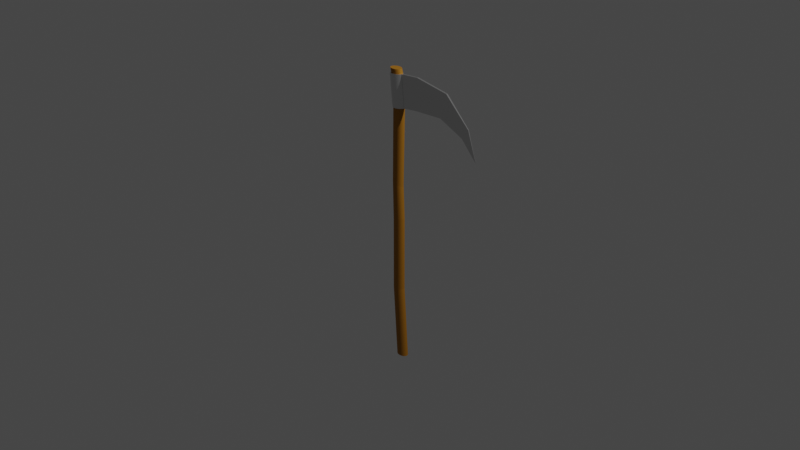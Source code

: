 # Source: scythe.blend  (saved by Blender 3.1.7; exported with 4.5.12 LTS)
import bpy
from mathutils import Matrix  # noqa: F401  (used for matrix-valued properties, if any)

bpy.ops.wm.read_factory_settings(use_empty=True)
scene = bpy.context.scene
scene.name = 'Scene'

# ---- collections
col_collection = bpy.data.collections.new('Collection'); scene.collection.children.link(col_collection)

# ---- materials (node trees are filled in below, after node groups)
mat_material_001 = bpy.data.materials.new('Material.001')
mat_material_001.use_transparent_shadow = False
mat_material_002 = bpy.data.materials.new('Material.002')
mat_material_002.use_transparent_shadow = False

# ---- material node trees
mat_material_001.use_nodes = True; mat_material_001.node_tree.nodes.clear()
_N = mat_material_001.node_tree.nodes; _L = mat_material_001.node_tree.links
n0 = _N.new('ShaderNodeBsdfPrincipled'); n0.name = 'Principled BSDF'; n0.location = (10, 300)
n0.distribution = 'GGX'
n0.subsurface_method = 'RANDOM_WALK_SKIN'
n0.inputs[0].default_value = (0.6843, 0.6843, 0.6843, 1.0)
n0.inputs[1].default_value = 0.8568
n0.inputs[2].default_value = 0.1045
n0.inputs[3].default_value = 1.45
n0.inputs[13].default_value = 0.8773
n0.inputs[14].default_value = (0.9778, 0.9778, 0.9778, 1.0)
n0.inputs[27].default_value = (0.0, 0.0, 0.0, 1.0)
n0.inputs[28].default_value = 1.0
n1 = _N.new('ShaderNodeOutputMaterial'); n1.name = 'Material Output'; n1.location = (300, 300)
_L.new(n0.outputs[0], n1.inputs[0])
n1.is_active_output = True
mat_material_002.use_nodes = True; mat_material_002.node_tree.nodes.clear()
_N = mat_material_002.node_tree.nodes; _L = mat_material_002.node_tree.links
n0 = _N.new('ShaderNodeBsdfPrincipled'); n0.name = 'Principled BSDF'; n0.location = (10, 300)
n0.distribution = 'GGX'
n0.subsurface_method = 'RANDOM_WALK_SKIN'
n0.inputs[0].default_value = (0.3695, 0.1521, 0.003002, 1.0)
n0.inputs[2].default_value = 0.7477
n0.inputs[3].default_value = 1.45
n0.inputs[27].default_value = (0.0, 0.0, 0.0, 1.0)
n0.inputs[28].default_value = 1.0
n1 = _N.new('ShaderNodeOutputMaterial'); n1.name = 'Material Output'; n1.location = (300, 300)
_L.new(n0.outputs[0], n1.inputs[0])
n1.is_active_output = True

# ---- world
world_world = bpy.data.worlds.new('World'); scene.world = world_world
world_world.use_nodes = True; world_world.node_tree.nodes.clear()
_N = world_world.node_tree.nodes; _L = world_world.node_tree.links
n0 = _N.new('ShaderNodeOutputWorld'); n0.name = 'World Output'; n0.location = (300, 300)
n1 = _N.new('ShaderNodeBackground'); n1.name = 'Background'; n1.location = (10, 300)
n1.inputs[0].default_value = (0.05088, 0.05088, 0.05088, 1.0)
_L.new(n1.outputs[0], n0.inputs[0])
n0.is_active_output = True
world_world.color = (0.05088, 0.05088, 0.05088)
world_world.use_sun_shadow = False
world_world.sun_shadow_jitter_overblur = 0.0

# ---- cameras
cam_camera = bpy.data.cameras.new('Camera')
cam_camera.clip_end = 100.0
cam_camera.ortho_scale = 7.314

# ---- lights
light_light = bpy.data.lights.new('Light', 'POINT')
light_light.transmission_factor = 0.0
light_light.energy = 1000.0
light_light.shadow_soft_size = 0.1
light_light.shadow_maximum_resolution = 0.006
light_light.use_absolute_resolution = True

# ---- meshes
me_cylinder = bpy.data.meshes.new('Cylinder')
me_cylinder.from_pydata([(0.05414, 0.04678, -1.589), (-0.04084, 0.04678, 1.589), (0.06708, 0.04588, -1.589), (-0.0279, 0.04588, 1.589), (0.07953, 0.04322, -1.589), (-0.01545, 0.04322, 1.589), (0.091, 0.0389, -1.589), (-0.003977, 0.0389, 1.589), (0.1011, 0.03308, -1.589), (0.006078, 0.03308, 1.589), (0.1093, 0.02599, -1.589), (0.01433, 0.02599, 1.589), (0.1154, 0.0179, -1.589), (0.02046, 0.0179, 1.589), (0.1192, 0.009126, -1.589), (0.02424, 0.009126, 1.589), (0.1205, -2.045e-09, -1.589), (0.02551, -2.045e-09, 1.589), (0.1192, -0.009126, -1.589), (0.02424, -0.009126, 1.589), (0.1154, -0.0179, -1.589), (0.02046, -0.0179, 1.589), (0.1093, -0.02599, -1.589), (0.01433, -0.02599, 1.589), (0.1011, -0.03308, -1.589), (0.006078, -0.03308, 1.589), (0.091, -0.0389, -1.589), (-0.003977, -0.0389, 1.589), (0.07953, -0.04322, -1.589), (-0.01545, -0.04322, 1.589), (0.06708, -0.04588, -1.589), (-0.0279, -0.04588, 1.589), (0.05414, -0.04678, -1.589), (-0.04084, -0.04678, 1.589), (0.04119, -0.04588, -1.589), (-0.05379, -0.04588, 1.589), (0.02875, -0.04322, -1.589), (-0.06623, -0.04322, 1.589), (0.01727, -0.0389, -1.589), (-0.07771, -0.0389, 1.589), (0.007219, -0.03308, -1.589), (-0.08776, -0.03308, 1.589), (-0.001033, -0.02599, -1.589), (-0.09601, -0.02599, 1.589), (-0.007165, -0.0179, -1.589), (-0.1021, -0.0179, 1.589), (-0.01094, -0.009126, -1.589), (-0.1059, -0.009126, 1.589), (-0.01222, 5.578e-10, -1.589), (-0.1072, 5.578e-10, 1.589), (-0.01094, 0.009126, -1.589), (-0.1059, 0.009126, 1.589), (-0.007165, 0.0179, -1.589), (-0.1021, 0.0179, 1.589), (-0.001033, 0.02599, -1.589), (-0.09601, 0.02599, 1.589), (0.007219, 0.03308, -1.589), (-0.08776, 0.03308, 1.589), (0.01727, 0.0389, -1.589), (-0.07771, 0.0389, 1.589), (0.02875, 0.04322, -1.589), (-0.06623, 0.04322, 1.589), (0.04119, 0.04588, -1.589), (-0.05379, 0.04588, 1.589), (7.486e-12, 0.04678, -6.883e-11), (0.01264, 0.04588, 0.002783), (0.0248, 0.04322, 0.005459), (0.036, 0.0389, 0.007925), (0.04582, 0.03308, 0.01009), (0.05388, 0.02599, 0.01186), (0.05987, 0.0179, 0.01318), (0.06356, 0.009126, 0.01399), (0.0648, -2.045e-09, 0.01427), (0.06356, -0.009126, 0.01399), (0.05987, -0.0179, 0.01318), (0.05388, -0.02599, 0.01186), (0.04582, -0.03308, 0.01009), (0.036, -0.0389, 0.007925), (0.0248, -0.04322, 0.005459), (0.01264, -0.04588, 0.002783), (-5.658e-09, -0.04678, -1.316e-09), (-0.01264, -0.04588, -0.002783), (-0.0248, -0.04322, -0.005459), (-0.036, -0.0389, -0.007925), (-0.04582, -0.03308, -0.01009), (-0.05388, -0.02599, -0.01186), (-0.05987, -0.0179, -0.01318), (-0.06356, -0.009126, -0.01399), (-0.0648, 5.578e-10, -0.01427), (-0.06356, 0.009126, -0.01399), (-0.05987, 0.0179, -0.01318), (-0.05388, 0.02599, -0.01186), (-0.04582, 0.03308, -0.01009), (-0.036, 0.0389, -0.007925), (-0.0248, 0.04322, -0.005459), (-0.01264, 0.04588, -0.002783), (-1.891e-08, 0.04678, 1.201), (0.0129, 0.04588, 1.202), (0.02531, 0.04322, 1.203), (0.03675, 0.0389, 1.204), (0.04677, 0.03308, 1.205), (0.055, 0.02599, 1.206), (0.06111, 0.0179, 1.206), (0.06487, 0.009126, 1.207), (0.06614, -2.045e-09, 1.207), (0.06487, -0.009126, 1.207), (0.06111, -0.0179, 1.206), (0.055, -0.02599, 1.206), (0.04677, -0.03308, 1.205), (0.03675, -0.0389, 1.204), (0.02531, -0.04322, 1.203), (0.0129, -0.04588, 1.202), (-2.469e-08, -0.04678, 1.201), (-0.0129, -0.04588, 1.2), (-0.02531, -0.04322, 1.199), (-0.03675, -0.0389, 1.198), (-0.04677, -0.03308, 1.198), (-0.055, -0.02599, 1.197), (-0.06111, -0.0179, 1.196), (-0.06487, -0.009126, 1.196), (-0.06614, 5.578e-10, 1.196), (-0.06487, 0.009126, 1.196), (-0.06111, 0.0179, 1.196), (-0.055, 0.02599, 1.197), (-0.04677, 0.03308, 1.198), (-0.03675, 0.0389, 1.198), (-0.02531, 0.04322, 1.199), (-0.0129, 0.04588, 1.2), (0.01293, 0.04588, -0.7938), (0.02537, 0.04322, -0.7932), (0.03683, 0.0389, -0.7927), (0.04687, 0.03308, -0.7922), (0.05511, 0.02599, -0.7919), (0.06124, 0.0179, -0.7916), (0.06501, 0.009126, -0.7914), (0.06629, -2.045e-09, -0.7914), (0.06501, -0.009126, -0.7914), (0.06124, -0.0179, -0.7916), (0.05511, -0.02599, -0.7919), (0.04687, -0.03308, -0.7922), (0.03683, -0.0389, -0.7927), (0.02537, -0.04322, -0.7932), (0.01293, -0.04588, -0.7938), (4.959e-09, -0.04678, -0.7944), (-0.01293, -0.04588, -0.795), (-0.02537, -0.04322, -0.7955), (-0.03683, -0.0389, -0.796), (-0.04687, -0.03308, -0.7965), (-0.05511, -0.02599, -0.7969), (-0.06124, -0.0179, -0.7972), (-0.06501, -0.009126, -0.7973), (-0.06629, 5.578e-10, -0.7974), (-0.06501, 0.009126, -0.7973), (-0.06124, 0.0179, -0.7972), (-0.05511, 0.02599, -0.7969), (-0.04687, 0.03308, -0.7965), (-0.03683, 0.0389, -0.796), (-0.02537, 0.04322, -0.7955), (-0.01293, 0.04588, -0.795), (1.075e-08, 0.04678, -0.7944), (-0.0006459, 0.04588, 0.3924), (0.01092, 0.04322, 0.3878), (0.02157, 0.0389, 0.3835), (0.03091, 0.03308, 0.3798), (0.03858, 0.02599, 0.3767), (0.04427, 0.0179, 0.3745), (0.04778, 0.009126, 0.3731), (0.04896, -2.045e-09, 0.3726), (0.04778, -0.009126, 0.3731), (0.04427, -0.0179, 0.3745), (0.03858, -0.02599, 0.3767), (0.03091, -0.03308, 0.3798), (0.02157, -0.0389, 0.3835), (0.01092, -0.04322, 0.3878), (-0.0006459, -0.04588, 0.3924), (-0.01267, -0.04678, 0.3972), (-0.02469, -0.04588, 0.402), (-0.03626, -0.04322, 0.4066), (-0.04691, -0.0389, 0.4108), (-0.05625, -0.03308, 0.4146), (-0.06392, -0.02599, 0.4176), (-0.06961, -0.0179, 0.4199), (-0.07312, -0.009126, 0.4213), (-0.0743, 5.578e-10, 0.4218), (-0.07312, 0.009126, 0.4213), (-0.06961, 0.0179, 0.4199), (-0.06392, 0.02599, 0.4176), (-0.05625, 0.03308, 0.4146), (-0.04691, 0.0389, 0.4108), (-0.03626, 0.04322, 0.4066), (-0.02469, 0.04588, 0.402), (-0.01267, 0.04678, 0.3972), (-0.02789, 0.04678, 1.541), (-0.01497, 0.04588, 1.541), (-0.002541, 0.04322, 1.542), (0.008913, 0.0389, 1.542), (0.01895, 0.03308, 1.543), (0.02719, 0.02599, 1.543), (0.03331, 0.0179, 1.543), (0.03708, 0.009126, 1.544), (0.03836, -2.045e-09, 1.544), (0.03708, -0.009126, 1.544), (0.03331, -0.0179, 1.543), (0.02719, -0.02599, 1.543), (0.01895, -0.03308, 1.543), (0.008913, -0.0389, 1.542), (-0.002541, -0.04322, 1.542), (-0.01497, -0.04588, 1.541), (-0.02789, -0.04678, 1.541), (-0.04082, -0.04588, 1.54), (-0.05325, -0.04322, 1.54), (-0.0647, -0.0389, 1.54), (-0.07474, -0.03308, 1.539), (-0.08298, -0.02599, 1.539), (-0.0891, -0.0179, 1.539), (-0.09287, -0.009126, 1.538), (-0.09414, 5.578e-10, 1.538), (-0.09287, 0.009126, 1.538), (-0.0891, 0.0179, 1.539), (-0.08298, 0.02599, 1.539), (-0.07474, 0.03308, 1.539), (-0.0647, 0.0389, 1.54), (-0.05325, 0.04322, 1.54), (-0.04082, 0.04588, 1.54), (-0.01511, 0.05238, 1.541), (0.01671, 0.05238, 1.202), (-0.0009249, 0.04934, 1.542), (0.03087, 0.04934, 1.203), (0.01215, 0.04441, 1.542), (0.04393, 0.04441, 1.204), (0.02361, 0.03776, 1.543), (0.05537, 0.03776, 1.205), (0.03302, 0.02967, 1.543), (0.06476, 0.02967, 1.206), (0.04001, 0.02044, 1.543), (0.07174, 0.02044, 1.206), (0.04431, 0.01042, 1.544), (0.07604, 0.01042, 1.207), (0.04577, -2.499e-09, 1.544), (0.07749, -2.499e-09, 1.207), (0.04431, -0.01042, 1.544), (0.07604, -0.01042, 1.207), (0.04001, -0.02044, 1.543), (0.07174, -0.02044, 1.206), (0.03302, -0.02967, 1.543), (0.06476, -0.02967, 1.206), (0.02361, -0.03776, 1.543), (0.05537, -0.03776, 1.205), (0.01215, -0.04441, 1.542), (0.04393, -0.04441, 1.204), (-0.0009249, -0.04934, 1.542), (0.03087, -0.04934, 1.203), (-0.01511, -0.05238, 1.541), (0.01671, -0.05238, 1.202), (-0.02987, -0.05341, 1.541), (0.001976, -0.05341, 1.201), (-0.04462, -0.05238, 1.54), (-0.01276, -0.05238, 1.2), (-0.05881, -0.04934, 1.54), (-0.02692, -0.04934, 1.199), (-0.07189, -0.04441, 1.54), (-0.03998, -0.04441, 1.198), (-0.08335, -0.03776, 1.539), (-0.05142, -0.03776, 1.198), (-0.09276, -0.02967, 1.539), (-0.06081, -0.02967, 1.197), (-0.09975, -0.02044, 1.539), (-0.06779, -0.02044, 1.196), (-0.1041, -0.01042, 1.538), (-0.07209, -0.01042, 1.196), (-0.1055, 4.719e-10, 1.538), (-0.07354, 4.719e-10, 1.196), (-0.1041, 0.01042, 1.538), (-0.07209, 0.01042, 1.196), (-0.09975, 0.02044, 1.539), (-0.06779, 0.02044, 1.196), (-0.09276, 0.02967, 1.539), (-0.06081, 0.02967, 1.197), (-0.08335, 0.03776, 1.539), (-0.05142, 0.03776, 1.198), (-0.07189, 0.04441, 1.54), (-0.03998, 0.04441, 1.198), (-0.05881, 0.04934, 1.54), (-0.02692, 0.04934, 1.199), (-0.04462, 0.05238, 1.54), (-0.01276, 0.05238, 1.2), (0.001976, 0.05341, 1.201), (-0.02987, 0.05341, 1.541), (0.2531, 0.01042, 1.561), (0.2314, 0.002877, 1.223), (0.2546, -1.2e-08, 1.561), (0.2328, -2.233e-08, 1.223), (0.2531, -0.01042, 1.561), (0.2314, -0.002877, 1.223), (-0.1186, -0.01042, 1.525), (-0.08664, -0.01042, 1.207), (-0.1201, 4.719e-10, 1.525), (-0.08809, 4.719e-10, 1.207), (-0.1186, 0.01042, 1.525), (-0.08664, 0.01042, 1.207), (0.6382, 0.008416, 1.5), (0.5601, 0.002324, 1.238), (0.6393, -2.374e-08, 1.5), (0.5612, -2.557e-08, 1.238), (0.6382, -0.008416, 1.5), (0.5601, -0.002324, 1.238), (0.9207, 0.004122, 1.226), (0.8423, 0.001138, 1.117), (0.9212, -3.368e-08, 1.226), (0.8428, -2.831e-08, 1.117), (0.9207, -0.004123, 1.226), (0.8423, -0.001138, 1.117), (1.018, 0.0005002, 0.9358), (1.015, 0.0001381, 0.9301), (1.018, -4.048e-08, 0.9358), (1.015, -3.019e-08, 0.93), (1.018, -0.0005003, 0.9358), (1.015, -0.0001381, 0.9301)], [], [(192, 1, 3, 193), (193, 3, 5, 194), (194, 5, 7, 195), (195, 7, 9, 196), (196, 9, 11, 197), (197, 11, 13, 198), (198, 13, 15, 199), (199, 15, 17, 200), (200, 17, 19, 201), (201, 19, 21, 202), (202, 21, 23, 203), (203, 23, 25, 204), (204, 25, 27, 205), (205, 27, 29, 206), (206, 29, 31, 207), (207, 31, 33, 208), (208, 33, 35, 209), (209, 35, 37, 210), (210, 37, 39, 211), (211, 39, 41, 212), (212, 41, 43, 213), (213, 43, 45, 214), (214, 45, 47, 215), (215, 47, 49, 216), (216, 49, 51, 217), (217, 51, 53, 218), (218, 53, 55, 219), (219, 55, 57, 220), (220, 57, 59, 221), (221, 59, 61, 222), (3, 1, 63, 61, 59, 57, 55, 53, 51, 49, 47, 45, 43, 41, 39, 37, 35, 33, 31, 29, 27, 25, 23, 21, 19, 17, 15, 13, 11, 9, 7, 5), (222, 61, 63, 223), (223, 63, 1, 192), (0, 2, 4, 6, 8, 10, 12, 14, 16, 18, 20, 22, 24, 26, 28, 30, 32, 34, 36, 38, 40, 42, 44, 46, 48, 50, 52, 54, 56, 58, 60, 62), (158, 95, 64, 159), (157, 94, 95, 158), (156, 93, 94, 157), (155, 92, 93, 156), (154, 91, 92, 155), (153, 90, 91, 154), (152, 89, 90, 153), (151, 88, 89, 152), (150, 87, 88, 151), (149, 86, 87, 150), (148, 85, 86, 149), (147, 84, 85, 148), (146, 83, 84, 147), (145, 82, 83, 146), (144, 81, 82, 145), (143, 80, 81, 144), (142, 79, 80, 143), (141, 78, 79, 142), (140, 77, 78, 141), (139, 76, 77, 140), (138, 75, 76, 139), (137, 74, 75, 138), (136, 73, 74, 137), (135, 72, 73, 136), (134, 71, 72, 135), (133, 70, 71, 134), (132, 69, 70, 133), (131, 68, 69, 132), (130, 67, 68, 131), (129, 66, 67, 130), (128, 65, 66, 129), (159, 64, 65, 128), (190, 127, 96, 191), (189, 126, 127, 190), (188, 125, 126, 189), (187, 124, 125, 188), (186, 123, 124, 187), (185, 122, 123, 186), (184, 121, 122, 185), (183, 120, 121, 184), (182, 119, 120, 183), (181, 118, 119, 182), (180, 117, 118, 181), (179, 116, 117, 180), (178, 115, 116, 179), (177, 114, 115, 178), (176, 113, 114, 177), (175, 112, 113, 176), (174, 111, 112, 175), (173, 110, 111, 174), (172, 109, 110, 173), (171, 108, 109, 172), (170, 107, 108, 171), (169, 106, 107, 170), (168, 105, 106, 169), (167, 104, 105, 168), (166, 103, 104, 167), (165, 102, 103, 166), (164, 101, 102, 165), (163, 100, 101, 164), (162, 99, 100, 163), (161, 98, 99, 162), (160, 97, 98, 161), (191, 96, 97, 160), (0, 159, 128, 2), (2, 128, 129, 4), (4, 129, 130, 6), (6, 130, 131, 8), (8, 131, 132, 10), (10, 132, 133, 12), (12, 133, 134, 14), (14, 134, 135, 16), (16, 135, 136, 18), (18, 136, 137, 20), (20, 137, 138, 22), (22, 138, 139, 24), (24, 139, 140, 26), (26, 140, 141, 28), (28, 141, 142, 30), (30, 142, 143, 32), (32, 143, 144, 34), (34, 144, 145, 36), (36, 145, 146, 38), (38, 146, 147, 40), (40, 147, 148, 42), (42, 148, 149, 44), (44, 149, 150, 46), (46, 150, 151, 48), (48, 151, 152, 50), (50, 152, 153, 52), (52, 153, 154, 54), (54, 154, 155, 56), (56, 155, 156, 58), (58, 156, 157, 60), (60, 157, 158, 62), (62, 158, 159, 0), (64, 191, 160, 65), (65, 160, 161, 66), (66, 161, 162, 67), (67, 162, 163, 68), (68, 163, 164, 69), (69, 164, 165, 70), (70, 165, 166, 71), (71, 166, 167, 72), (72, 167, 168, 73), (73, 168, 169, 74), (74, 169, 170, 75), (75, 170, 171, 76), (76, 171, 172, 77), (77, 172, 173, 78), (78, 173, 174, 79), (79, 174, 175, 80), (80, 175, 176, 81), (81, 176, 177, 82), (82, 177, 178, 83), (83, 178, 179, 84), (84, 179, 180, 85), (85, 180, 181, 86), (86, 181, 182, 87), (87, 182, 183, 88), (88, 183, 184, 89), (89, 184, 185, 90), (90, 185, 186, 91), (91, 186, 187, 92), (92, 187, 188, 93), (93, 188, 189, 94), (94, 189, 190, 95), (95, 190, 191, 64), (205, 206, 250, 248), (96, 127, 285, 286), (102, 101, 233, 235), (206, 207, 252, 250), (103, 102, 235, 237), (207, 208, 254, 252), (104, 103, 237, 239), (208, 209, 256, 254), (105, 104, 239, 241), (209, 210, 258, 256), (106, 105, 241, 243), (210, 211, 260, 258), (107, 106, 243, 245), (211, 212, 262, 260), (108, 107, 245, 247), (212, 213, 264, 262), (109, 108, 247, 249), (213, 214, 266, 264), (110, 109, 249, 251), (214, 215, 268, 266), (111, 110, 251, 253), (215, 216, 270, 268), (112, 111, 253, 255), (216, 217, 272, 270), (113, 112, 255, 257), (217, 218, 274, 272), (114, 113, 257, 259), (218, 219, 276, 274), (192, 193, 224, 287), (115, 114, 259, 261), (219, 220, 278, 276), (193, 194, 226, 224), (285, 284, 287, 286), (283, 282, 284, 285), (281, 280, 282, 283), (279, 278, 280, 281), (277, 276, 278, 279), (275, 274, 276, 277), (273, 272, 274, 275), (269, 268, 294, 295), (272, 273, 299, 298), (267, 266, 268, 269), (265, 264, 266, 267), (263, 262, 264, 265), (261, 260, 262, 263), (259, 258, 260, 261), (257, 256, 258, 259), (255, 254, 256, 257), (253, 252, 254, 255), (251, 250, 252, 253), (249, 248, 250, 251), (247, 246, 248, 249), (245, 244, 246, 247), (243, 242, 244, 245), (241, 240, 242, 243), (239, 237, 289, 291), (236, 238, 290, 288), (235, 234, 236, 237), (233, 232, 234, 235), (231, 230, 232, 233), (229, 228, 230, 231), (227, 226, 228, 229), (225, 224, 226, 227), (286, 287, 224, 225), (101, 100, 231, 233), (127, 126, 283, 285), (204, 205, 248, 246), (100, 99, 229, 231), (126, 125, 281, 283), (203, 204, 246, 244), (99, 98, 227, 229), (125, 124, 279, 281), (202, 203, 244, 242), (98, 97, 225, 227), (124, 123, 277, 279), (201, 202, 242, 240), (97, 96, 286, 225), (123, 122, 275, 277), (200, 201, 240, 238), (122, 121, 273, 275), (199, 200, 238, 236), (121, 120, 271, 273), (198, 199, 236, 234), (120, 119, 269, 271), (197, 198, 234, 232), (223, 192, 287, 284), (119, 118, 267, 269), (196, 197, 232, 230), (222, 223, 284, 282), (118, 117, 265, 267), (195, 196, 230, 228), (221, 222, 282, 280), (117, 116, 263, 265), (194, 195, 228, 226), (220, 221, 280, 278), (116, 115, 261, 263), (291, 289, 301, 303), (288, 290, 302, 300), (238, 240, 292, 290), (241, 239, 291, 293), (240, 241, 293, 292), (237, 236, 288, 289), (297, 296, 298, 299), (295, 294, 296, 297), (270, 272, 298, 296), (273, 271, 297, 299), (268, 270, 296, 294), (271, 269, 295, 297), (303, 301, 307, 309), (300, 302, 308, 306), (292, 293, 305, 304), (289, 288, 300, 301), (290, 292, 304, 302), (293, 291, 303, 305), (311, 309, 315, 317), (308, 310, 316, 314), (304, 305, 311, 310), (301, 300, 306, 307), (302, 304, 310, 308), (305, 303, 309, 311), (315, 314, 316, 317), (313, 312, 314, 315), (306, 308, 314, 312), (309, 307, 313, 315), (310, 311, 317, 316), (307, 306, 312, 313)])
me_cylinder.polygons.foreach_set('material_index', [1, 1, 1, 1, 1, 1, 1, 1, 1, 1, 1, 1, 1, 1, 1, 1, 1, 1, 1, 1, 1, 1, 1, 1, 1, 1, 1, 1, 1, 1, 1, 1, 1, 1, 1, 1, 1, 1, 1, 1, 1, 1, 1, 1, 1, 1, 1, 1, 1, 1, 1, 1, 1, 1, 1, 1, 1, 1, 1, 1, 1, 1, 1, 1, 1, 1, 1, 1, 1, 1, 1, 1, 1, 1, 1, 1, 1, 1, 1, 1, 1, 1, 1, 1, 1, 1, 1, 1, 1, 1, 1, 1, 1, 1, 1, 1, 1, 1, 1, 1, 1, 1, 1, 1, 1, 1, 1, 1, 1, 1, 1, 1, 1, 1, 1, 1, 1, 1, 1, 1, 1, 1, 1, 1, 1, 1, 1, 1, 1, 1, 1, 1, 1, 1, 1, 1, 1, 1, 1, 1, 1, 1, 1, 1, 1, 1, 1, 1, 1, 1, 1, 1, 1, 1, 1, 1, 1, 1, 1, 1, 1, 1, 0, 0, 0, 0, 0, 0, 0, 0, 0, 0, 0, 0, 0, 0, 0, 0, 0, 0, 0, 0, 0, 0, 0, 0, 0, 0, 0, 0, 0, 0, 0, 0, 0, 0, 0, 0, 0, 0, 0, 0, 0, 0, 0, 0, 0, 0, 0, 0, 0, 0, 0, 0, 0, 0, 0, 0, 0, 0, 0, 0, 0, 0, 0, 0, 0, 0, 0, 0, 0, 0, 0, 0, 0, 0, 0, 0, 0, 0, 0, 0, 0, 0, 0, 0, 0, 0, 0, 0, 0, 0, 0, 0, 0, 0, 0, 0, 0, 0, 0, 0, 0, 0, 0, 0, 0, 0, 0, 0, 0, 0, 0, 0, 0, 0, 0, 0, 0, 0, 0, 0, 0, 0, 0, 0, 0, 0])
_uv = me_cylinder.uv_layers.new(name='UVMap')
_uv.uv.foreach_set('vector', [1.0, 0.9375, 1.0, 1.0, 0.9688, 1.0, 0.9688, 0.9375, 0.9688, 0.9375, 0.9688, 1.0, 0.9375, 1.0, 0.9375, 0.9375, 0.9375, 0.9375, 0.9375, 1.0, 0.9062, 1.0, 0.9062, 0.9375, 0.9062, 0.9375, 0.9062, 1.0, 0.875, 1.0, 0.875, 0.9375, 0.875, 0.9375, 0.875, 1.0, 0.8438, 1.0, 0.8438, 0.9375, 0.8438, 0.9375, 0.8438, 1.0, 0.8125, 1.0, 0.8125, 0.9375, 0.8125, 0.9375, 0.8125, 1.0, 0.7812, 1.0, 0.7812, 0.9375, 0.7812, 0.9375, 0.7812, 1.0, 0.75, 1.0, 0.75, 0.9375, 0.75, 0.9375, 0.75, 1.0, 0.7188, 1.0, 0.7188, 0.9375, 0.7188, 0.9375, 0.7188, 1.0, 0.6875, 1.0, 0.6875, 0.9375, 0.6875, 0.9375, 0.6875, 1.0, 0.6562, 1.0, 0.6562, 0.9375, 0.6562, 0.9375, 0.6562, 1.0, 0.625, 1.0, 0.625, 0.9375, 0.625, 0.9375, 0.625, 1.0, 0.5938, 1.0, 0.5938, 0.9375, 0.5938, 0.9375, 0.5938, 1.0, 0.5625, 1.0, 0.5625, 0.9375, 0.5625, 0.9375, 0.5625, 1.0, 0.5312, 1.0, 0.5312, 0.9375, 0.5312, 0.9375, 0.5312, 1.0, 0.5, 1.0, 0.5, 0.9375, 0.5, 0.9375, 0.5, 1.0, 0.4688, 1.0, 0.4688, 0.9375, 0.4688, 0.9375, 0.4688, 1.0, 0.4375, 1.0, 0.4375, 0.9375, 0.4375, 0.9375, 0.4375, 1.0, 0.4062, 1.0, 0.4062, 0.9375, 0.4062, 0.9375, 0.4062, 1.0, 0.375, 1.0, 0.375, 0.9375, 0.375, 0.9375, 0.375, 1.0, 0.3438, 1.0, 0.3438, 0.9375, 0.3438, 0.9375, 0.3438, 1.0, 0.3125, 1.0, 0.3125, 0.9375, 0.3125, 0.9375, 0.3125, 1.0, 0.2812, 1.0, 0.2812, 0.9375, 0.2812, 0.9375, 0.2812, 1.0, 0.25, 1.0, 0.25, 0.9375, 0.25, 0.9375, 0.25, 1.0, 0.2188, 1.0, 0.2187, 0.9375, 0.2187, 0.9375, 0.2188, 1.0, 0.1875, 1.0, 0.1875, 0.9375, 0.1875, 0.9375, 0.1875, 1.0, 0.1562, 1.0, 0.1562, 0.9375, 0.1562, 0.9375, 0.1562, 1.0, 0.125, 1.0, 0.125, 0.9375, 0.125, 0.9375, 0.125, 1.0, 0.09375, 1.0, 0.09375, 0.9375, 0.09375, 0.9375, 0.09375, 1.0, 0.0625, 1.0, 0.0625, 0.9375, 0.2968, 0.4854, 0.25, 0.49, 0.2032, 0.4854, 0.1582, 0.4717, 0.1167, 0.4496, 0.08029, 0.4197, 0.05045, 0.3833, 0.02827, 0.3418, 0.01461, 0.2968, 0.01, 0.25, 0.01461, 0.2032, 0.02827, 0.1582, 0.05045, 0.1167, 0.08029, 0.08029, 0.1167, 0.05045, 0.1582, 0.02827, 0.2032, 0.01461, 0.25, 0.01, 0.2968, 0.01461, 0.3418, 0.02827, 0.3833, 0.05045, 0.4197, 0.08029, 0.4496, 0.1167, 0.4717, 0.1582, 0.4854, 0.2032, 0.49, 0.25, 0.4854, 0.2968, 0.4717, 0.3418, 0.4496, 0.3833, 0.4197, 0.4197, 0.3833, 0.4496, 0.3418, 0.4717, 0.0625, 0.9375, 0.0625, 1.0, 0.03125, 1.0, 0.03125, 0.9375, 0.03125, 0.9375, 0.03125, 1.0, 0.0, 1.0, 0.0, 0.9375, 0.75, 0.49, 0.7968, 0.4854, 0.8418, 0.4717, 0.8833, 0.4496, 0.9197, 0.4197, 0.9496, 0.3833, 0.9717, 0.3418, 0.9854, 0.2968, 0.99, 0.25, 0.9854, 0.2032, 0.9717, 0.1582, 0.9496, 0.1167, 0.9197, 0.08029, 0.8833, 0.05045, 0.8418, 0.02827, 0.7968, 0.01461, 0.75, 0.01, 0.7032, 0.01461, 0.6582, 0.02827, 0.6167, 0.05045, 0.5803, 0.08029, 0.5504, 0.1167, 0.5283, 0.1582, 0.5146, 0.2032, 0.51, 0.25, 0.5146, 0.2968, 0.5283, 0.3418, 0.5504, 0.3833, 0.5803, 0.4197, 0.6167, 0.4496, 0.6582, 0.4717, 0.7032, 0.4854, 0.03125, 0.625, 0.03125, 0.75, 0.0, 0.75, 0.0, 0.625, 0.0625, 0.625, 0.0625, 0.75, 0.03125, 0.75, 0.03125, 0.625, 0.09375, 0.625, 0.09375, 0.75, 0.0625, 0.75, 0.0625, 0.625, 0.125, 0.625, 0.125, 0.75, 0.09375, 0.75, 0.09375, 0.625, 0.1562, 0.625, 0.1562, 0.75, 0.125, 0.75, 0.125, 0.625, 0.1875, 0.625, 0.1875, 0.75, 0.1562, 0.75, 0.1562, 0.625, 0.2188, 0.625, 0.2188, 0.75, 0.1875, 0.75, 0.1875, 0.625, 0.25, 0.625, 0.25, 0.75, 0.2188, 0.75, 0.2188, 0.625, 0.2812, 0.625, 0.2812, 0.75, 0.25, 0.75, 0.25, 0.625, 0.3125, 0.625, 0.3125, 0.75, 0.2812, 0.75, 0.2812, 0.625, 0.3438, 0.625, 0.3438, 0.75, 0.3125, 0.75, 0.3125, 0.625, 0.375, 0.625, 0.375, 0.75, 0.3438, 0.75, 0.3438, 0.625, 0.4062, 0.625, 0.4062, 0.75, 0.375, 0.75, 0.375, 0.625, 0.4375, 0.625, 0.4375, 0.75, 0.4062, 0.75, 0.4062, 0.625, 0.4688, 0.625, 0.4688, 0.75, 0.4375, 0.75, 0.4375, 0.625, 0.5, 0.625, 0.5, 0.75, 0.4688, 0.75, 0.4688, 0.625, 0.5312, 0.625, 0.5312, 0.75, 0.5, 0.75, 0.5, 0.625, 0.5625, 0.625, 0.5625, 0.75, 0.5312, 0.75, 0.5312, 0.625, 0.5938, 0.625, 0.5938, 0.75, 0.5625, 0.75, 0.5625, 0.625, 0.625, 0.625, 0.625, 0.75, 0.5938, 0.75, 0.5938, 0.625, 0.6562, 0.625, 0.6562, 0.75, 0.625, 0.75, 0.625, 0.625, 0.6875, 0.625, 0.6875, 0.75, 0.6562, 0.75, 0.6562, 0.625, 0.7188, 0.625, 0.7188, 0.75, 0.6875, 0.75, 0.6875, 0.625, 0.75, 0.625, 0.75, 0.75, 0.7188, 0.75, 0.7188, 0.625, 0.7812, 0.625, 0.7812, 0.75, 0.75, 0.75, 0.75, 0.625, 0.8125, 0.625, 0.8125, 0.75, 0.7812, 0.75, 0.7812, 0.625, 0.8438, 0.625, 0.8438, 0.75, 0.8125, 0.75, 0.8125, 0.625, 0.875, 0.625, 0.875, 0.75, 0.8438, 0.75, 0.8438, 0.625, 0.9062, 0.625, 0.9062, 0.75, 0.875, 0.75, 0.875, 0.625, 0.9375, 0.625, 0.9375, 0.75, 0.9062, 0.75, 0.9062, 0.625, 0.9688, 0.625, 0.9688, 0.75, 0.9375, 0.75, 0.9375, 0.625, 1.0, 0.625, 1.0, 0.75, 0.9688, 0.75, 0.9688, 0.625, 0.03125, 0.8125, 0.03125, 0.875, 0.0, 0.875, 0.0, 0.8125, 0.0625, 0.8125, 0.0625, 0.875, 0.03125, 0.875, 0.03125, 0.8125, 0.09375, 0.8125, 0.09375, 0.875, 0.0625, 0.875, 0.0625, 0.8125, 0.125, 0.8125, 0.125, 0.875, 0.09375, 0.875, 0.09375, 0.8125, 0.1562, 0.8125, 0.1562, 0.875, 0.125, 0.875, 0.125, 0.8125, 0.1875, 0.8125, 0.1875, 0.875, 0.1562, 0.875, 0.1562, 0.8125, 0.2188, 0.8125, 0.2188, 0.875, 0.1875, 0.875, 0.1875, 0.8125, 0.25, 0.8125, 0.25, 0.875, 0.2188, 0.875, 0.2188, 0.8125, 0.2812, 0.8125, 0.2812, 0.875, 0.25, 0.875, 0.25, 0.8125, 0.3125, 0.8125, 0.3125, 0.875, 0.2812, 0.875, 0.2812, 0.8125, 0.3438, 0.8125, 0.3438, 0.875, 0.3125, 0.875, 0.3125, 0.8125, 0.375, 0.8125, 0.375, 0.875, 0.3438, 0.875, 0.3438, 0.8125, 0.4062, 0.8125, 0.4062, 0.875, 0.375, 0.875, 0.375, 0.8125, 0.4375, 0.8125, 0.4375, 0.875, 0.4062, 0.875, 0.4062, 0.8125, 0.4688, 0.8125, 0.4688, 0.875, 0.4375, 0.875, 0.4375, 0.8125, 0.5, 0.8125, 0.5, 0.875, 0.4688, 0.875, 0.4688, 0.8125, 0.5312, 0.8125, 0.5312, 0.875, 0.5, 0.875, 0.5, 0.8125, 0.5625, 0.8125, 0.5625, 0.875, 0.5312, 0.875, 0.5312, 0.8125, 0.5938, 0.8125, 0.5938, 0.875, 0.5625, 0.875, 0.5625, 0.8125, 0.625, 0.8125, 0.625, 0.875, 0.5938, 0.875, 0.5938, 0.8125, 0.6562, 0.8125, 0.6562, 0.875, 0.625, 0.875, 0.625, 0.8125, 0.6875, 0.8125, 0.6875, 0.875, 0.6562, 0.875, 0.6562, 0.8125, 0.7188, 0.8125, 0.7188, 0.875, 0.6875, 0.875, 0.6875, 0.8125, 0.75, 0.8125, 0.75, 0.875, 0.7188, 0.875, 0.7188, 0.8125, 0.7812, 0.8125, 0.7812, 0.875, 0.75, 0.875, 0.75, 0.8125, 0.8125, 0.8125, 0.8125, 0.875, 0.7812, 0.875, 0.7812, 0.8125, 0.8438, 0.8125, 0.8438, 0.875, 0.8125, 0.875, 0.8125, 0.8125, 0.875, 0.8125, 0.875, 0.875, 0.8438, 0.875, 0.8438, 0.8125, 0.9062, 0.8125, 0.9062, 0.875, 0.875, 0.875, 0.875, 0.8125, 0.9375, 0.8125, 0.9375, 0.875, 0.9062, 0.875, 0.9062, 0.8125, 0.9688, 0.8125, 0.9688, 0.875, 0.9375, 0.875, 0.9375, 0.8125, 1.0, 0.8125, 1.0, 0.875, 0.9688, 0.875, 0.9688, 0.8125, 1.0, 0.5, 1.0, 0.625, 0.9688, 0.625, 0.9688, 0.5, 0.9688, 0.5, 0.9688, 0.625, 0.9375, 0.625, 0.9375, 0.5, 0.9375, 0.5, 0.9375, 0.625, 0.9062, 0.625, 0.9062, 0.5, 0.9062, 0.5, 0.9062, 0.625, 0.875, 0.625, 0.875, 0.5, 0.875, 0.5, 0.875, 0.625, 0.8438, 0.625, 0.8438, 0.5, 0.8438, 0.5, 0.8438, 0.625, 0.8125, 0.625, 0.8125, 0.5, 0.8125, 0.5, 0.8125, 0.625, 0.7812, 0.625, 0.7812, 0.5, 0.7812, 0.5, 0.7812, 0.625, 0.75, 0.625, 0.75, 0.5, 0.75, 0.5, 0.75, 0.625, 0.7188, 0.625, 0.7188, 0.5, 0.7188, 0.5, 0.7188, 0.625, 0.6875, 0.625, 0.6875, 0.5, 0.6875, 0.5, 0.6875, 0.625, 0.6562, 0.625, 0.6562, 0.5, 0.6562, 0.5, 0.6562, 0.625, 0.625, 0.625, 0.625, 0.5, 0.625, 0.5, 0.625, 0.625, 0.5938, 0.625, 0.5938, 0.5, 0.5938, 0.5, 0.5938, 0.625, 0.5625, 0.625, 0.5625, 0.5, 0.5625, 0.5, 0.5625, 0.625, 0.5312, 0.625, 0.5312, 0.5, 0.5312, 0.5, 0.5312, 0.625, 0.5, 0.625, 0.5, 0.5, 0.5, 0.5, 0.5, 0.625, 0.4688, 0.625, 0.4688, 0.5, 0.4688, 0.5, 0.4688, 0.625, 0.4375, 0.625, 0.4375, 0.5, 0.4375, 0.5, 0.4375, 0.625, 0.4062, 0.625, 0.4062, 0.5, 0.4062, 0.5, 0.4062, 0.625, 0.375, 0.625, 0.375, 0.5, 0.375, 0.5, 0.375, 0.625, 0.3438, 0.625, 0.3438, 0.5, 0.3438, 0.5, 0.3438, 0.625, 0.3125, 0.625, 0.3125, 0.5, 0.3125, 0.5, 0.3125, 0.625, 0.2812, 0.625, 0.2812, 0.5, 0.2812, 0.5, 0.2812, 0.625, 0.25, 0.625, 0.25, 0.5, 0.25, 0.5, 0.25, 0.625, 0.2188, 0.625, 0.2188, 0.5, 0.2188, 0.5, 0.2188, 0.625, 0.1875, 0.625, 0.1875, 0.5, 0.1875, 0.5, 0.1875, 0.625, 0.1562, 0.625, 0.1562, 0.5, 0.1562, 0.5, 0.1562, 0.625, 0.125, 0.625, 0.125, 0.5, 0.125, 0.5, 0.125, 0.625, 0.09375, 0.625, 0.09375, 0.5, 0.09375, 0.5, 0.09375, 0.625, 0.0625, 0.625, 0.0625, 0.5, 0.0625, 0.5, 0.0625, 0.625, 0.03125, 0.625, 0.03125, 0.5, 0.03125, 0.5, 0.03125, 0.625, 0.0, 0.625, 0.0, 0.5, 1.0, 0.75, 1.0, 0.8125, 0.9688, 0.8125, 0.9688, 0.75, 0.9688, 0.75, 0.9688, 0.8125, 0.9375, 0.8125, 0.9375, 0.75, 0.9375, 0.75, 0.9375, 0.8125, 0.9062, 0.8125, 0.9062, 0.75, 0.9062, 0.75, 0.9062, 0.8125, 0.875, 0.8125, 0.875, 0.75, 0.875, 0.75, 0.875, 0.8125, 0.8438, 0.8125, 0.8438, 0.75, 0.8438, 0.75, 0.8438, 0.8125, 0.8125, 0.8125, 0.8125, 0.75, 0.8125, 0.75, 0.8125, 0.8125, 0.7812, 0.8125, 0.7812, 0.75, 0.7812, 0.75, 0.7812, 0.8125, 0.75, 0.8125, 0.75, 0.75, 0.75, 0.75, 0.75, 0.8125, 0.7188, 0.8125, 0.7188, 0.75, 0.7188, 0.75, 0.7188, 0.8125, 0.6875, 0.8125, 0.6875, 0.75, 0.6875, 0.75, 0.6875, 0.8125, 0.6562, 0.8125, 0.6562, 0.75, 0.6562, 0.75, 0.6562, 0.8125, 0.625, 0.8125, 0.625, 0.75, 0.625, 0.75, 0.625, 0.8125, 0.5938, 0.8125, 0.5938, 0.75, 0.5938, 0.75, 0.5938, 0.8125, 0.5625, 0.8125, 0.5625, 0.75, 0.5625, 0.75, 0.5625, 0.8125, 0.5312, 0.8125, 0.5312, 0.75, 0.5312, 0.75, 0.5312, 0.8125, 0.5, 0.8125, 0.5, 0.75, 0.5, 0.75, 0.5, 0.8125, 0.4688, 0.8125, 0.4688, 0.75, 0.4688, 0.75, 0.4688, 0.8125, 0.4375, 0.8125, 0.4375, 0.75, 0.4375, 0.75, 0.4375, 0.8125, 0.4062, 0.8125, 0.4062, 0.75, 0.4062, 0.75, 0.4062, 0.8125, 0.375, 0.8125, 0.375, 0.75, 0.375, 0.75, 0.375, 0.8125, 0.3438, 0.8125, 0.3438, 0.75, 0.3438, 0.75, 0.3438, 0.8125, 0.3125, 0.8125, 0.3125, 0.75, 0.3125, 0.75, 0.3125, 0.8125, 0.2812, 0.8125, 0.2812, 0.75, 0.2812, 0.75, 0.2812, 0.8125, 0.25, 0.8125, 0.25, 0.75, 0.25, 0.75, 0.25, 0.8125, 0.2188, 0.8125, 0.2188, 0.75, 0.2188, 0.75, 0.2188, 0.8125, 0.1875, 0.8125, 0.1875, 0.75, 0.1875, 0.75, 0.1875, 0.8125, 0.1562, 0.8125, 0.1562, 0.75, 0.1562, 0.75, 0.1562, 0.8125, 0.125, 0.8125, 0.125, 0.75, 0.125, 0.75, 0.125, 0.8125, 0.09375, 0.8125, 0.09375, 0.75, 0.09375, 0.75, 0.09375, 0.8125, 0.0625, 0.8125, 0.0625, 0.75, 0.0625, 0.75, 0.0625, 0.8125, 0.03125, 0.8125, 0.03125, 0.75, 0.03125, 0.75, 0.03125, 0.8125, 0.0, 0.8125, 0.0, 0.75, 0.5938, 0.9375, 0.5625, 0.9375, 0.5625, 0.9375, 0.5938, 0.9375, 0.0, 0.875, 0.03125, 0.875, 0.03125, 0.875, 0.0, 0.875, 0.8125, 0.875, 0.8438, 0.875, 0.8438, 0.875, 0.8125, 0.875, 0.5625, 0.9375, 0.5312, 0.9375, 0.5312, 0.9375, 0.5625, 0.9375, 0.7812, 0.875, 0.8125, 0.875, 0.8125, 0.875, 0.7812, 0.875, 0.5312, 0.9375, 0.5, 0.9375, 0.5, 0.9375, 0.5312, 0.9375, 0.75, 0.875, 0.7812, 0.875, 0.7812, 0.875, 0.75, 0.875, 0.5, 0.9375, 0.4688, 0.9375, 0.4688, 0.9375, 0.5, 0.9375, 0.7188, 0.875, 0.75, 0.875, 0.75, 0.875, 0.7188, 0.875, 0.4688, 0.9375, 0.4375, 0.9375, 0.4375, 0.9375, 0.4688, 0.9375, 0.6875, 0.875, 0.7188, 0.875, 0.7188, 0.875, 0.6875, 0.875, 0.4375, 0.9375, 0.4062, 0.9375, 0.4062, 0.9375, 0.4375, 0.9375, 0.6562, 0.875, 0.6875, 0.875, 0.6875, 0.875, 0.6562, 0.875, 0.4062, 0.9375, 0.375, 0.9375, 0.375, 0.9375, 0.4062, 0.9375, 0.625, 0.875, 0.6562, 0.875, 0.6562, 0.875, 0.625, 0.875, 0.375, 0.9375, 0.3438, 0.9375, 0.3438, 0.9375, 0.375, 0.9375, 0.5938, 0.875, 0.625, 0.875, 0.625, 0.875, 0.5938, 0.875, 0.3438, 0.9375, 0.3125, 0.9375, 0.3125, 0.9375, 0.3438, 0.9375, 0.5625, 0.875, 0.5938, 0.875, 0.5938, 0.875, 0.5625, 0.875, 0.3125, 0.9375, 0.2812, 0.9375, 0.2812, 0.9375, 0.3125, 0.9375, 0.5312, 0.875, 0.5625, 0.875, 0.5625, 0.875, 0.5312, 0.875, 0.2812, 0.9375, 0.25, 0.9375, 0.25, 0.9375, 0.2812, 0.9375, 0.5, 0.875, 0.5312, 0.875, 0.5312, 0.875, 0.5, 0.875, 0.25, 0.9375, 0.2187, 0.9375, 0.2187, 0.9375, 0.25, 0.9375, 0.4688, 0.875, 0.5, 0.875, 0.5, 0.875, 0.4688, 0.875, 0.2187, 0.9375, 0.1875, 0.9375, 0.1875, 0.9375, 0.2187, 0.9375, 0.4375, 0.875, 0.4688, 0.875, 0.4688, 0.875, 0.4375, 0.875, 0.1875, 0.9375, 0.1562, 0.9375, 0.1562, 0.9375, 0.1875, 0.9375, 1.0, 0.9375, 0.9688, 0.9375, 0.9688, 0.9375, 1.0, 0.9375, 0.4062, 0.875, 0.4375, 0.875, 0.4375, 0.875, 0.4062, 0.875, 0.1562, 0.9375, 0.125, 0.9375, 0.125, 0.9375, 0.1562, 0.9375, 0.9688, 0.9375, 0.9375, 0.9375, 0.9375, 0.9375, 0.9688, 0.9375, 0.03125, 0.875, 0.03125, 0.9375, 0.0, 0.9375, 0.0, 0.875, 0.0625, 0.875, 0.0625, 0.9375, 0.03125, 0.9375, 0.03125, 0.875, 0.09375, 0.875, 0.09375, 0.9375, 0.0625, 0.9375, 0.0625, 0.875, 0.125, 0.875, 0.125, 0.9375, 0.09375, 0.9375, 0.09375, 0.875, 0.1562, 0.875, 0.1562, 0.9375, 0.125, 0.9375, 0.125, 0.875, 0.1875, 0.875, 0.1875, 0.9375, 0.1562, 0.9375, 0.1562, 0.875, 0.2188, 0.875, 0.2187, 0.9375, 0.1875, 0.9375, 0.1875, 0.875, 0.2812, 0.875, 0.2812, 0.9375, 0.2812, 0.9375, 0.2812, 0.875, 0.2187, 0.9375, 0.2188, 0.875, 0.2188, 0.875, 0.2187, 0.9375, 0.3125, 0.875, 0.3125, 0.9375, 0.2812, 0.9375, 0.2812, 0.875, 0.3438, 0.875, 0.3438, 0.9375, 0.3125, 0.9375, 0.3125, 0.875, 0.375, 0.875, 0.375, 0.9375, 0.3438, 0.9375, 0.3438, 0.875, 0.4062, 0.875, 0.4062, 0.9375, 0.375, 0.9375, 0.375, 0.875, 0.4375, 0.875, 0.4375, 0.9375, 0.4062, 0.9375, 0.4062, 0.875, 0.4688, 0.875, 0.4688, 0.9375, 0.4375, 0.9375, 0.4375, 0.875, 0.5, 0.875, 0.5, 0.9375, 0.4688, 0.9375, 0.4688, 0.875, 0.5312, 0.875, 0.5312, 0.9375, 0.5, 0.9375, 0.5, 0.875, 0.5625, 0.875, 0.5625, 0.9375, 0.5312, 0.9375, 0.5312, 0.875, 0.5938, 0.875, 0.5938, 0.9375, 0.5625, 0.9375, 0.5625, 0.875, 0.625, 0.875, 0.625, 0.9375, 0.5938, 0.9375, 0.5938, 0.875, 0.6562, 0.875, 0.6562, 0.9375, 0.625, 0.9375, 0.625, 0.875, 0.6875, 0.875, 0.6875, 0.9375, 0.6562, 0.9375, 0.6562, 0.875, 0.7188, 0.875, 0.7188, 0.9375, 0.6875, 0.9375, 0.6875, 0.875, 0.75, 0.875, 0.7812, 0.875, 0.7812, 0.875, 0.75, 0.875, 0.7812, 0.9375, 0.75, 0.9375, 0.75, 0.9375, 0.7812, 0.9375, 0.8125, 0.875, 0.8125, 0.9375, 0.7812, 0.9375, 0.7812, 0.875, 0.8438, 0.875, 0.8438, 0.9375, 0.8125, 0.9375, 0.8125, 0.875, 0.875, 0.875, 0.875, 0.9375, 0.8438, 0.9375, 0.8438, 0.875, 0.9062, 0.875, 0.9062, 0.9375, 0.875, 0.9375, 0.875, 0.875, 0.9375, 0.875, 0.9375, 0.9375, 0.9062, 0.9375, 0.9062, 0.875, 0.9688, 0.875, 0.9688, 0.9375, 0.9375, 0.9375, 0.9375, 0.875, 1.0, 0.875, 1.0, 0.9375, 0.9688, 0.9375, 0.9688, 0.875, 0.8438, 0.875, 0.875, 0.875, 0.875, 0.875, 0.8438, 0.875, 0.03125, 0.875, 0.0625, 0.875, 0.0625, 0.875, 0.03125, 0.875, 0.625, 0.9375, 0.5938, 0.9375, 0.5938, 0.9375, 0.625, 0.9375, 0.875, 0.875, 0.9062, 0.875, 0.9062, 0.875, 0.875, 0.875, 0.0625, 0.875, 0.09375, 0.875, 0.09375, 0.875, 0.0625, 0.875, 0.6562, 0.9375, 0.625, 0.9375, 0.625, 0.9375, 0.6562, 0.9375, 0.9062, 0.875, 0.9375, 0.875, 0.9375, 0.875, 0.9062, 0.875, 0.09375, 0.875, 0.125, 0.875, 0.125, 0.875, 0.09375, 0.875, 0.6875, 0.9375, 0.6562, 0.9375, 0.6562, 0.9375, 0.6875, 0.9375, 0.9375, 0.875, 0.9688, 0.875, 0.9688, 0.875, 0.9375, 0.875, 0.125, 0.875, 0.1562, 0.875, 0.1562, 0.875, 0.125, 0.875, 0.7188, 0.9375, 0.6875, 0.9375, 0.6875, 0.9375, 0.7188, 0.9375, 0.9688, 0.875, 1.0, 0.875, 1.0, 0.875, 0.9688, 0.875, 0.1562, 0.875, 0.1875, 0.875, 0.1875, 0.875, 0.1562, 0.875, 0.75, 0.9375, 0.7188, 0.9375, 0.7188, 0.9375, 0.75, 0.9375, 0.1875, 0.875, 0.2188, 0.875, 0.2188, 0.875, 0.1875, 0.875, 0.7812, 0.9375, 0.75, 0.9375, 0.75, 0.9375, 0.7812, 0.9375, 0.2188, 0.875, 0.25, 0.875, 0.25, 0.875, 0.2188, 0.875, 0.8125, 0.9375, 0.7812, 0.9375, 0.7812, 0.9375, 0.8125, 0.9375, 0.25, 0.875, 0.2812, 0.875, 0.2812, 0.875, 0.25, 0.875, 0.8438, 0.9375, 0.8125, 0.9375, 0.8125, 0.9375, 0.8438, 0.9375, 0.03125, 0.9375, 0.0, 0.9375, 0.0, 0.9375, 0.03125, 0.9375, 0.2812, 0.875, 0.3125, 0.875, 0.3125, 0.875, 0.2812, 0.875, 0.875, 0.9375, 0.8438, 0.9375, 0.8438, 0.9375, 0.875, 0.9375, 0.0625, 0.9375, 0.03125, 0.9375, 0.03125, 0.9375, 0.0625, 0.9375, 0.3125, 0.875, 0.3438, 0.875, 0.3438, 0.875, 0.3125, 0.875, 0.9062, 0.9375, 0.875, 0.9375, 0.875, 0.9375, 0.9062, 0.9375, 0.09375, 0.9375, 0.0625, 0.9375, 0.0625, 0.9375, 0.09375, 0.9375, 0.3438, 0.875, 0.375, 0.875, 0.375, 0.875, 0.3438, 0.875, 0.9375, 0.9375, 0.9062, 0.9375, 0.9062, 0.9375, 0.9375, 0.9375, 0.125, 0.9375, 0.09375, 0.9375, 0.09375, 0.9375, 0.125, 0.9375, 0.375, 0.875, 0.4062, 0.875, 0.4062, 0.875, 0.375, 0.875, 0.75, 0.875, 0.7812, 0.875, 0.7812, 0.875, 0.75, 0.875, 0.7812, 0.9375, 0.75, 0.9375, 0.75, 0.9375, 0.7812, 0.9375, 0.75, 0.9375, 0.7188, 0.9375, 0.7188, 0.9375, 0.75, 0.9375, 0.7188, 0.875, 0.75, 0.875, 0.75, 0.875, 0.7188, 0.875, 0.7188, 0.9375, 0.7188, 0.875, 0.7188, 0.875, 0.7188, 0.9375, 0.7812, 0.875, 0.7812, 0.9375, 0.7812, 0.9375, 0.7812, 0.875, 0.25, 0.875, 0.25, 0.9375, 0.2187, 0.9375, 0.2188, 0.875, 0.2812, 0.875, 0.2812, 0.9375, 0.25, 0.9375, 0.25, 0.875, 0.25, 0.9375, 0.2187, 0.9375, 0.2187, 0.9375, 0.25, 0.9375, 0.2188, 0.875, 0.25, 0.875, 0.25, 0.875, 0.2188, 0.875, 0.2812, 0.9375, 0.25, 0.9375, 0.25, 0.9375, 0.2812, 0.9375, 0.25, 0.875, 0.2812, 0.875, 0.2812, 0.875, 0.25, 0.875, 0.75, 0.875, 0.7812, 0.875, 0.7812, 0.875, 0.75, 0.875, 0.7812, 0.9375, 0.75, 0.9375, 0.75, 0.9375, 0.7812, 0.9375, 0.7188, 0.9375, 0.7188, 0.875, 0.7188, 0.875, 0.7188, 0.9375, 0.7812, 0.875, 0.7812, 0.9375, 0.7812, 0.9375, 0.7812, 0.875, 0.75, 0.9375, 0.7188, 0.9375, 0.7188, 0.9375, 0.75, 0.9375, 0.7188, 0.875, 0.75, 0.875, 0.75, 0.875, 0.7188, 0.875, 0.7188, 0.875, 0.75, 0.875, 0.75, 0.875, 0.7188, 0.875, 0.75, 0.9375, 0.7188, 0.9375, 0.7188, 0.9375, 0.75, 0.9375, 0.7188, 0.9375, 0.7188, 0.875, 0.7188, 0.875, 0.7188, 0.9375, 0.7812, 0.875, 0.7812, 0.9375, 0.7812, 0.9375, 0.7812, 0.875, 0.75, 0.9375, 0.7188, 0.9375, 0.7188, 0.9375, 0.75, 0.9375, 0.7188, 0.875, 0.75, 0.875, 0.75, 0.875, 0.7188, 0.875, 0.75, 0.875, 0.75, 0.9375, 0.7188, 0.9375, 0.7188, 0.875, 0.7812, 0.875, 0.7812, 0.9375, 0.75, 0.9375, 0.75, 0.875, 0.7812, 0.9375, 0.75, 0.9375, 0.75, 0.9375, 0.7812, 0.9375, 0.75, 0.875, 0.7812, 0.875, 0.7812, 0.875, 0.75, 0.875, 0.7188, 0.9375, 0.7188, 0.875, 0.7188, 0.875, 0.7188, 0.9375, 0.7812, 0.875, 0.7812, 0.9375, 0.7812, 0.9375, 0.7812, 0.875])
me_cylinder.materials.append(mat_material_001)
me_cylinder.materials.append(mat_material_002)
me_cylinder.use_remesh_fix_poles = True
me_cylinder.use_remesh_preserve_attributes = False
me_cylinder.update()

# ---- objects
ob_light = bpy.data.objects.new('Light', light_light)
ob_camera = bpy.data.objects.new('Camera', cam_camera)
ob_cylinder = bpy.data.objects.new('Cylinder', me_cylinder)

# ---- transforms, parenting, visibility, modifiers, constraints
ob_light.location = (4.076, 1.005, 5.904)
ob_light.rotation_euler = (0.6503, 0.05522, 1.866)
ob_light.lock_rotations_4d = False
ob_light.empty_display_type = 'ARROWS'
ob_light.color = (0.0, 0.0, 0.0, 0.0)
ob_light.lineart.crease_threshold = 0.0
ob_camera.location = (7.359, -6.926, 4.958)
ob_camera.rotation_euler = (1.109, 0.0, 0.8149)
ob_camera.lock_rotations_4d = False
ob_camera.empty_display_type = 'ARROWS'
ob_camera.color = (0.0, 0.0, 0.0, 0.0)
ob_camera.display_type = 'WIRE'
ob_camera.lineart.crease_threshold = 0.0
ob_cylinder.location = (0.0, 0.0, 0.0)

# ---- collection membership
col_collection.objects.link(ob_light)
col_collection.objects.link(ob_camera)
col_collection.objects.link(ob_cylinder)

# ---- scene / render settings (as saved in the file)
scene.camera = ob_camera
scene.frame_start = 1; scene.frame_end = 250; scene.frame_set(1)
scene.render.engine = 'BLENDER_EEVEE_NEXT'
scene.cycles.sampling_pattern = 'TABULATED_SOBOL'
scene.cycles.use_light_tree = False
scene.view_settings.view_transform = 'Filmic'
bpy.context.view_layer.update()
